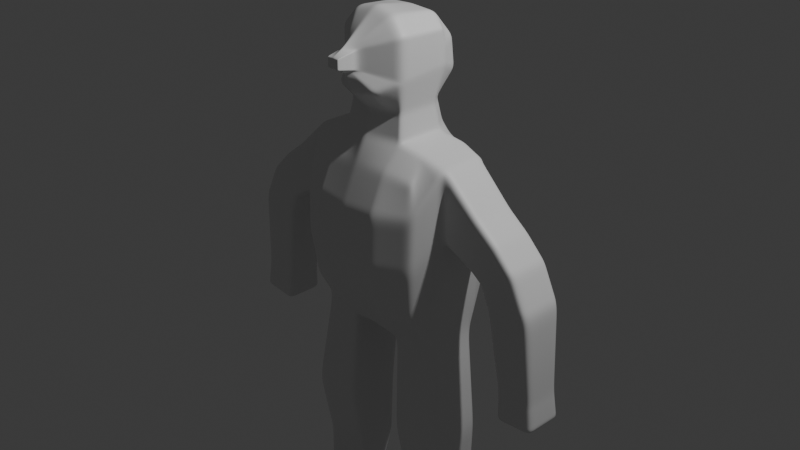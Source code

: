 # Source: Figure.blend  (saved by Blender 4.2.66; exported with 4.5.12 LTS)
import bpy
from mathutils import Matrix  # noqa: F401  (used for matrix-valued properties, if any)

bpy.ops.wm.read_factory_settings(use_empty=True)
scene = bpy.context.scene
scene.name = 'Scene'

# ---- collections
col_collection = bpy.data.collections.new('Collection'); scene.collection.children.link(col_collection)

# ---- materials (node trees are filled in below, after node groups)
mat_material = bpy.data.materials.new('Material')
mat_material.alpha_threshold = 0.0
mat_material.roughness = 0.5
mat_material.line_color = (0.0, 0.0, 0.0, 1.0)

# ---- material node trees
mat_material.use_nodes = True; mat_material.node_tree.nodes.clear()
_N = mat_material.node_tree.nodes; _L = mat_material.node_tree.links
n0 = _N.new('ShaderNodeOutputMaterial'); n0.name = 'Material Output'; n0.location = (300, 300)
n1 = _N.new('ShaderNodeBsdfPrincipled'); n1.name = 'Principled BSDF'; n1.location = (10, 300)
n1.inputs[3].default_value = 1.45
_L.new(n1.outputs[0], n0.inputs[0])
n0.is_active_output = True

# ---- world
world_world = bpy.data.worlds.new('World'); scene.world = world_world
world_world.use_nodes = True; world_world.node_tree.nodes.clear()
_N = world_world.node_tree.nodes; _L = world_world.node_tree.links
n0 = _N.new('ShaderNodeOutputWorld'); n0.name = 'World Output'; n0.location = (300, 300)
n1 = _N.new('ShaderNodeBackground'); n1.name = 'Background'; n1.location = (10, 300)
n1.inputs[0].default_value = (0.05088, 0.05088, 0.05088, 1.0)
_L.new(n1.outputs[0], n0.inputs[0])
n0.is_active_output = True
world_world.color = (0.05088, 0.05088, 0.05088)
world_world.sun_shadow_jitter_overblur = 0.0

# ---- cameras
cam_camera = bpy.data.cameras.new('Camera')
cam_camera.clip_end = 100.0
cam_camera.ortho_scale = 7.314

# ---- lights
light_light = bpy.data.lights.new('Light', 'POINT')
light_light.energy = 1000.0
light_light.shadow_soft_size = 0.1

# ---- meshes
me_cube = bpy.data.meshes.new('Cube')
me_cube.from_pydata([(-0.6603, 0.4524, 0.7309), (-0.6838, 0.5009, -0.6755), (-0.6603, -0.4751, 0.7309), (-0.6838, -0.5235, -0.6755), (0.0, 0.5491, -0.6718), (0.0, -0.5782, 0.7744), (0.0, -0.5708, -0.6718), (0.0, 0.5559, 0.7744), (-0.3597, 0.5658, -0.7185), (-0.37, -0.5485, 0.7811), (-0.3597, -0.5875, -0.7185), (-0.37, 0.5261, 0.7811), (-0.7388, -0.5746, -0.1517), (-0.7384, -0.5538, 0.4044), (-0.7384, 0.5321, 0.4044), (-0.7388, 0.553, -0.1517), (0.0, 0.7334, 0.3653), (0.0, 0.7483, -0.1798), (0.0, -0.7522, 0.3653), (0.0, -0.7668, -0.1798), (-0.3787, 0.7062, 0.3888), (-0.384, 0.735, -0.1806), (-0.3787, -0.7254, 0.3888), (-0.384, -0.7537, -0.1806), (-0.7799, 0.278, -1.045), (-0.7799, -0.2883, -1.045), (-0.6075, -0.2708, 0.9602), (-0.6075, 0.2616, 0.9602), (0.0, 0.3278, -1.107), (0.0, -0.3389, -1.107), (0.0, 0.4431, 1.056), (0.0, -0.4542, 1.056), (-0.2924, 0.3311, -1.127), (-0.2924, -0.343, -1.127), (-0.3824, 0.1826, 1.034), (-0.3824, -0.3393, 1.034), (-0.8755, -0.2851, 0.1308), (-0.8755, 0.2752, 0.1308), (-0.8788, -0.2667, 0.8753), (-0.8788, 0.2561, 0.8753), (-0.8612, 0.2043, -3.616), (-0.8959, -0.3633, -3.63), (-0.3821, 0.2043, -3.616), (-0.3474, -0.3633, -3.63), (-0.8349, 0.1717, -3.334), (-0.8512, -0.2944, -3.335), (-0.3922, -0.2944, -3.335), (-0.4084, 0.1717, -3.334), (-0.4569, -1.072, -3.579), (-0.7864, -1.072, -3.579), (-0.7812, -1.067, -3.431), (-0.4622, -1.067, -3.431), (-1.116, -0.2535, 0.001419), (-1.116, 0.2402, 0.001419), (-1.271, -0.2535, 0.5122), (-1.271, 0.2402, 0.5122), (-1.229, -0.2535, -0.05485), (-1.229, 0.2402, -0.05485), (-1.511, -0.2535, 0.3278), (-1.511, 0.2402, 0.3278), (-1.346, -0.2535, -0.1366), (-1.346, 0.2402, -0.1366), (-1.733, -0.2535, 0.107), (-1.733, 0.2402, 0.107), (-1.444, -0.2535, -0.3608), (-1.444, 0.2402, -0.3608), (-1.917, -0.2535, -0.2776), (-1.917, 0.2402, -0.2776), (-1.591, -0.2247, -1.535), (-1.591, 0.2113, -1.535), (-2.025, -0.2247, -1.495), (-2.025, 0.2113, -1.495), (0.0, 0.3811, 1.291), (0.0, -0.3945, 1.291), (-0.3427, 0.1363, 1.299), (-0.3427, -0.2944, 1.299), (0.0, 0.5303, 1.562), (0.0, -0.6004, 1.485), (-0.4089, 0.1916, 1.671), (-0.4003, -0.3339, 1.621), (0.0, 0.1811, 2.193), (0.0, -0.2859, 2.272), (-0.4083, 0.1811, 2.031), (-0.3937, -0.3331, 2.043), (-1.98, -0.2098, -1.167), (-1.575, -0.2098, -1.205), (-1.575, 0.1964, -1.205), (-1.98, 0.1964, -1.167), (-0.9012, -0.2529, -2.932), (-0.3422, -0.2529, -2.932), (-0.9012, 0.2396, -2.932), (-0.3422, 0.2396, -2.932), (-0.9214, -0.3957, -2.166), (-0.322, -0.3957, -2.166), (-0.9214, 0.2574, -2.166), (-0.322, 0.2574, -2.166), (0.0, -0.6886, 1.693), (-0.0831, -0.5933, 1.726), (0.0, -0.6886, 1.95), (-0.0831, -0.5933, 1.917), (0.0, -0.8163, 1.769), (-0.07039, -0.8163, 1.769), (0.0, -0.8163, 1.874), (-0.07039, -0.8163, 1.874), (-0.3874, -0.6621, -3.363), (-0.3602, -0.7015, -3.623), (-0.8831, -0.7015, -3.623), (-0.8559, -0.6621, -3.363), (-0.2015, -0.5801, -0.6979), (-0.2073, 0.5392, 0.7781), (-0.2015, 0.5584, -0.6979), (-0.2073, -0.5615, 0.7781), (-0.2151, -0.7594, -0.1802), (-0.2122, -0.7372, 0.3785), (-0.2151, 0.7409, -0.1802), (-0.2122, 0.7182, 0.3785), (-0.2143, 0.3783, 1.043), (-0.2143, -0.3898, 1.043), (-0.1638, 0.3296, -1.118), (-0.1638, -0.3412, -1.118), (-0.192, 0.325, 1.295), (-0.192, -0.3384, 1.295), (-0.2515, 0.5004, 1.547), (-0.2353, -0.5372, 1.522), (-0.272, 0.1811, 2.181), (-0.2413, -0.3124, 2.219), (-0.04656, -0.6352, 1.711), (-0.04656, -0.6352, 1.931), (-0.03943, -0.8163, 1.769), (-0.03943, -0.8163, 1.874), (-0.397, -0.3335, 1.829), (-0.4086, 0.1864, 1.848), (0.0, 0.4746, 1.899), (-0.0831, -0.5933, 1.82), (-0.07039, -0.8163, 1.82), (0.0, -0.8163, 1.82), (-0.03943, -0.8163, 1.82), (-0.2512, 0.4595, 1.884)], [], [(35, 26, 2, 9), (22, 9, 2, 13), (39, 27, 0, 14), (115, 109, 7, 16), (119, 29, 6, 108), (25, 33, 10, 3), (14, 0, 11, 20), (113, 111, 9, 22), (117, 35, 9, 111), (108, 112, 23, 10), (112, 113, 22, 23), (1, 15, 21, 8), (15, 14, 20, 21), (110, 114, 17, 4), (114, 115, 16, 17), (24, 37, 15, 1), (37, 39, 14, 15), (10, 23, 12, 3), (23, 22, 13, 12), (12, 13, 38, 36), (36, 38, 54, 52), (3, 12, 36, 25), (25, 36, 37, 24), (109, 11, 34, 116), (117, 31, 73, 121), (1, 8, 32, 24), (45, 44, 40, 41), (110, 4, 28, 118), (118, 28, 29, 119), (13, 2, 26, 38), (38, 26, 27, 39), (11, 0, 27, 34), (34, 27, 26, 35), (40, 42, 43, 41), (105, 104, 51, 48), (44, 47, 42, 40), (47, 46, 43, 42), (91, 89, 46, 47), (90, 91, 47, 44), (89, 88, 45, 46), (88, 90, 44, 45), (51, 50, 49, 48), (107, 106, 49, 50), (106, 105, 48, 49), (104, 107, 50, 51), (52, 54, 58, 56), (39, 37, 53, 55), (38, 39, 55, 54), (37, 36, 52, 53), (57, 56, 60, 61), (53, 52, 56, 57), (55, 53, 57, 59), (54, 55, 59, 58), (63, 61, 65, 67), (59, 57, 61, 63), (58, 59, 63, 62), (56, 58, 62, 60), (85, 84, 70, 68), (62, 63, 67, 66), (60, 62, 66, 64), (61, 60, 64, 65), (68, 70, 71, 69), (86, 85, 68, 69), (87, 86, 69, 71), (84, 87, 71, 70), (74, 75, 79, 78), (34, 35, 75, 74), (116, 34, 74, 120), (130, 79, 97, 133), (120, 74, 78, 122), (121, 73, 77, 123), (124, 82, 83, 125), (131, 130, 83, 82), (137, 131, 82, 124), (66, 67, 87, 84), (67, 65, 86, 87), (65, 64, 85, 86), (64, 66, 84, 85), (92, 94, 90, 88), (93, 92, 88, 89), (94, 95, 91, 90), (95, 93, 89, 91), (32, 33, 93, 95), (24, 32, 95, 94), (33, 25, 92, 93), (25, 24, 94, 92), (125, 83, 99, 127), (123, 77, 96, 126), (133, 97, 101, 134), (127, 99, 103, 129), (126, 96, 100, 128), (136, 129, 103, 134), (46, 45, 107, 104), (41, 43, 105, 106), (45, 41, 106, 107), (43, 46, 104, 105), (135, 102, 129, 136), (97, 126, 128, 101), (98, 127, 129, 102), (79, 123, 126, 97), (81, 125, 127, 98), (132, 137, 124, 80), (80, 124, 125, 81), (75, 121, 123, 79), (72, 120, 122, 76), (30, 116, 120, 72), (32, 118, 119, 33), (8, 110, 118, 32), (35, 117, 121, 75), (7, 109, 116, 30), (21, 20, 115, 114), (8, 21, 114, 110), (19, 18, 113, 112), (6, 19, 112, 108), (31, 117, 111, 5), (18, 5, 111, 113), (33, 119, 108, 10), (20, 11, 109, 115), (76, 122, 137, 132), (100, 135, 136, 128), (128, 136, 134, 101), (99, 133, 134, 103), (122, 78, 131, 137), (78, 79, 130, 131), (83, 130, 133, 99)])
_uv = me_cube.uv_layers.new(name='UVMap')
_uv.uv.foreach_set('vector', [0.7804, 0.6675, 0.875, 0.6675, 0.875, 0.75, 0.7804, 0.75, 0.5656, 0.9054, 0.625, 0.9054, 0.625, 1.0, 0.5656, 1.0, 0.5959, 0.1658, 0.625, 0.1658, 0.625, 0.25, 0.5656, 0.25, 0.5656, 0.358, 0.625, 0.358, 0.625, 0.375, 0.5656, 0.375, 0.233, 0.6675, 0.25, 0.6675, 0.25, 0.75, 0.233, 0.75, 0.125, 0.6675, 0.2196, 0.6675, 0.2196, 0.75, 0.125, 0.75, 0.5656, 0.25, 0.625, 0.25, 0.625, 0.3446, 0.5656, 0.3446, 0.5656, 0.892, 0.625, 0.892, 0.625, 0.9054, 0.5656, 0.9054, 0.767, 0.6675, 0.7804, 0.6675, 0.7804, 0.75, 0.767, 0.75, 0.375, 0.892, 0.4823, 0.892, 0.4823, 0.9054, 0.375, 0.9054, 0.4823, 0.892, 0.5656, 0.892, 0.5656, 0.9054, 0.4823, 0.9054, 0.375, 0.25, 0.4823, 0.25, 0.4823, 0.3446, 0.375, 0.3446, 0.4823, 0.25, 0.5656, 0.25, 0.5656, 0.3446, 0.4823, 0.3446, 0.375, 0.358, 0.4823, 0.358, 0.4823, 0.375, 0.375, 0.375, 0.4823, 0.358, 0.5656, 0.358, 0.5656, 0.375, 0.4823, 0.375, 0.375, 0.1658, 0.4823, 0.1658, 0.4823, 0.25, 0.375, 0.25, 0.4823, 0.1658, 0.5959, 0.1658, 0.5656, 0.25, 0.4823, 0.25, 0.375, 0.9054, 0.4823, 0.9054, 0.4823, 1.0, 0.375, 1.0, 0.4823, 0.9054, 0.5656, 0.9054, 0.5656, 1.0, 0.4823, 1.0, 0.4823, 0.0, 0.5656, 0.0, 0.5959, 0.0825, 0.4823, 0.0825, 0.4823, 0.0825, 0.5959, 0.0825, 0.5656, 0.0825, 0.4823, 0.0825, 0.375, 0.0, 0.4823, 0.0, 0.4823, 0.0825, 0.375, 0.0825, 0.375, 0.0825, 0.4823, 0.0825, 0.4823, 0.1658, 0.375, 0.1658, 0.767, 0.5, 0.7804, 0.5, 0.7804, 0.5842, 0.767, 0.5842, 0.767, 0.6675, 0.75, 0.6675, 0.75, 0.6675, 0.767, 0.6675, 0.125, 0.5, 0.2196, 0.5, 0.2196, 0.5842, 0.125, 0.5842, 0.375, 0.0825, 0.375, 0.1658, 0.375, 0.1658, 0.375, 0.0825, 0.233, 0.5, 0.25, 0.5, 0.25, 0.5842, 0.233, 0.5842, 0.233, 0.5842, 0.25, 0.5842, 0.25, 0.6675, 0.233, 0.6675, 0.5656, 0.0, 0.625, 0.0, 0.625, 0.0825, 0.5959, 0.0825, 0.5959, 0.0825, 0.625, 0.0825, 0.625, 0.1658, 0.5959, 0.1658, 0.7804, 0.5, 0.875, 0.5, 0.875, 0.5842, 0.7804, 0.5842, 0.7804, 0.5842, 0.875, 0.5842, 0.875, 0.6675, 0.7804, 0.6675, 0.125, 0.5842, 0.2196, 0.5842, 0.2196, 0.6675, 0.125, 0.6675, 0.2196, 0.6675, 0.2196, 0.6675, 0.2196, 0.6675, 0.2196, 0.6675, 0.125, 0.5842, 0.2196, 0.5842, 0.2196, 0.5842, 0.125, 0.5842, 0.2196, 0.5842, 0.2196, 0.6675, 0.2196, 0.6675, 0.2196, 0.5842, 0.2196, 0.5842, 0.2196, 0.6675, 0.2196, 0.6675, 0.2196, 0.5842, 0.125, 0.5842, 0.2196, 0.5842, 0.2196, 0.5842, 0.125, 0.5842, 0.2196, 0.6675, 0.125, 0.6675, 0.125, 0.6675, 0.2196, 0.6675, 0.375, 0.0825, 0.375, 0.1658, 0.375, 0.1658, 0.375, 0.0825, 0.2196, 0.6675, 0.125, 0.6675, 0.125, 0.6675, 0.2196, 0.6675, 0.375, 0.0825, 0.375, 0.0825, 0.375, 0.0825, 0.375, 0.0825, 0.125, 0.6675, 0.2196, 0.6675, 0.2196, 0.6675, 0.125, 0.6675, 0.2196, 0.6675, 0.125, 0.6675, 0.125, 0.6675, 0.2196, 0.6675, 0.4823, 0.0825, 0.5656, 0.0825, 0.5656, 0.0825, 0.4823, 0.0825, 0.5959, 0.1658, 0.4823, 0.1658, 0.4823, 0.1658, 0.5656, 0.1658, 0.5959, 0.0825, 0.5959, 0.1658, 0.5656, 0.1658, 0.5656, 0.0825, 0.4823, 0.1658, 0.4823, 0.0825, 0.4823, 0.0825, 0.4823, 0.1658, 0.4823, 0.1658, 0.4823, 0.0825, 0.4823, 0.0825, 0.4823, 0.1658, 0.4823, 0.1658, 0.4823, 0.0825, 0.4823, 0.0825, 0.4823, 0.1658, 0.5656, 0.1658, 0.4823, 0.1658, 0.4823, 0.1658, 0.5656, 0.1658, 0.5656, 0.0825, 0.5656, 0.1658, 0.5656, 0.1658, 0.5656, 0.0825, 0.5656, 0.1658, 0.4823, 0.1658, 0.4823, 0.1658, 0.5656, 0.1658, 0.5656, 0.1658, 0.4823, 0.1658, 0.4823, 0.1658, 0.5656, 0.1658, 0.5656, 0.0825, 0.5656, 0.1658, 0.5656, 0.1658, 0.5656, 0.0825, 0.4823, 0.0825, 0.5656, 0.0825, 0.5656, 0.0825, 0.4823, 0.0825, 0.4823, 0.0825, 0.5656, 0.0825, 0.5656, 0.0825, 0.4823, 0.0825, 0.5656, 0.0825, 0.5656, 0.1658, 0.5656, 0.1658, 0.5656, 0.0825, 0.4823, 0.0825, 0.5656, 0.0825, 0.5656, 0.0825, 0.4823, 0.0825, 0.4823, 0.1658, 0.4823, 0.0825, 0.4823, 0.0825, 0.4823, 0.1658, 0.4823, 0.0825, 0.5656, 0.0825, 0.5656, 0.1658, 0.4823, 0.1658, 0.4823, 0.1658, 0.4823, 0.0825, 0.4823, 0.0825, 0.4823, 0.1658, 0.5656, 0.1658, 0.4823, 0.1658, 0.4823, 0.1658, 0.5656, 0.1658, 0.5656, 0.0825, 0.5656, 0.1658, 0.5656, 0.1658, 0.5656, 0.0825, 0.7804, 0.5842, 0.7804, 0.6675, 0.7804, 0.6675, 0.7804, 0.5842, 0.7804, 0.5842, 0.7804, 0.6675, 0.7804, 0.6675, 0.7804, 0.5842, 0.767, 0.5842, 0.7804, 0.5842, 0.7804, 0.5842, 0.767, 0.5842, 0.7804, 0.6675, 0.7804, 0.6675, 0.7804, 0.6675, 0.7804, 0.6675, 0.767, 0.5842, 0.7804, 0.5842, 0.7804, 0.5842, 0.767, 0.5842, 0.767, 0.6675, 0.75, 0.6675, 0.75, 0.6675, 0.767, 0.6675, 0.767, 0.5842, 0.7804, 0.5842, 0.7804, 0.6675, 0.767, 0.6675, 0.7804, 0.5842, 0.7804, 0.6675, 0.7804, 0.6675, 0.7804, 0.5842, 0.767, 0.5842, 0.7804, 0.5842, 0.7804, 0.5842, 0.767, 0.5842, 0.5656, 0.0825, 0.5656, 0.1658, 0.5656, 0.1658, 0.5656, 0.0825, 0.5656, 0.1658, 0.4823, 0.1658, 0.4823, 0.1658, 0.5656, 0.1658, 0.4823, 0.1658, 0.4823, 0.0825, 0.4823, 0.0825, 0.4823, 0.1658, 0.4823, 0.0825, 0.5656, 0.0825, 0.5656, 0.0825, 0.4823, 0.0825, 0.375, 0.0825, 0.375, 0.1658, 0.375, 0.1658, 0.375, 0.0825, 0.2196, 0.6675, 0.125, 0.6675, 0.125, 0.6675, 0.2196, 0.6675, 0.125, 0.5842, 0.2196, 0.5842, 0.2196, 0.5842, 0.125, 0.5842, 0.2196, 0.5842, 0.2196, 0.6675, 0.2196, 0.6675, 0.2196, 0.5842, 0.2196, 0.5842, 0.2196, 0.6675, 0.2196, 0.6675, 0.2196, 0.5842, 0.125, 0.5842, 0.2196, 0.5842, 0.2196, 0.5842, 0.125, 0.5842, 0.2196, 0.6675, 0.125, 0.6675, 0.125, 0.6675, 0.2196, 0.6675, 0.375, 0.0825, 0.375, 0.1658, 0.375, 0.1658, 0.375, 0.0825, 0.767, 0.6675, 0.7804, 0.6675, 0.7804, 0.6675, 0.767, 0.6675, 0.767, 0.6675, 0.75, 0.6675, 0.75, 0.6675, 0.767, 0.6675, 0.7804, 0.6675, 0.7804, 0.6675, 0.7804, 0.6675, 0.7804, 0.6675, 0.767, 0.6675, 0.7804, 0.6675, 0.7804, 0.6675, 0.767, 0.6675, 0.767, 0.6675, 0.75, 0.6675, 0.75, 0.6675, 0.767, 0.6675, 0.767, 0.6675, 0.767, 0.6675, 0.7804, 0.6675, 0.7804, 0.6675, 0.2196, 0.6675, 0.125, 0.6675, 0.125, 0.6675, 0.2196, 0.6675, 0.125, 0.6675, 0.2196, 0.6675, 0.2196, 0.6675, 0.125, 0.6675, 0.375, 0.0825, 0.375, 0.0825, 0.375, 0.0825, 0.375, 0.0825, 0.2196, 0.6675, 0.2196, 0.6675, 0.2196, 0.6675, 0.2196, 0.6675, 0.75, 0.6675, 0.75, 0.6675, 0.767, 0.6675, 0.767, 0.6675, 0.7804, 0.6675, 0.767, 0.6675, 0.767, 0.6675, 0.7804, 0.6675, 0.75, 0.6675, 0.767, 0.6675, 0.767, 0.6675, 0.75, 0.6675, 0.7804, 0.6675, 0.767, 0.6675, 0.767, 0.6675, 0.7804, 0.6675, 0.75, 0.6675, 0.767, 0.6675, 0.767, 0.6675, 0.75, 0.6675, 0.75, 0.5842, 0.767, 0.5842, 0.767, 0.5842, 0.75, 0.5842, 0.75, 0.5842, 0.767, 0.5842, 0.767, 0.6675, 0.75, 0.6675, 0.7804, 0.6675, 0.767, 0.6675, 0.767, 0.6675, 0.7804, 0.6675, 0.75, 0.5842, 0.767, 0.5842, 0.767, 0.5842, 0.75, 0.5842, 0.75, 0.5842, 0.767, 0.5842, 0.767, 0.5842, 0.75, 0.5842, 0.2196, 0.5842, 0.233, 0.5842, 0.233, 0.6675, 0.2196, 0.6675, 0.2196, 0.5, 0.233, 0.5, 0.233, 0.5842, 0.2196, 0.5842, 0.7804, 0.6675, 0.767, 0.6675, 0.767, 0.6675, 0.7804, 0.6675, 0.75, 0.5, 0.767, 0.5, 0.767, 0.5842, 0.75, 0.5842, 0.4823, 0.3446, 0.5656, 0.3446, 0.5656, 0.358, 0.4823, 0.358, 0.375, 0.3446, 0.4823, 0.3446, 0.4823, 0.358, 0.375, 0.358, 0.4823, 0.875, 0.5656, 0.875, 0.5656, 0.892, 0.4823, 0.892, 0.375, 0.875, 0.4823, 0.875, 0.4823, 0.892, 0.375, 0.892, 0.75, 0.6675, 0.767, 0.6675, 0.767, 0.75, 0.75, 0.75, 0.5656, 0.875, 0.625, 0.875, 0.625, 0.892, 0.5656, 0.892, 0.2196, 0.6675, 0.233, 0.6675, 0.233, 0.75, 0.2196, 0.75, 0.5656, 0.3446, 0.625, 0.3446, 0.625, 0.358, 0.5656, 0.358, 0.75, 0.5842, 0.767, 0.5842, 0.767, 0.5842, 0.75, 0.5842, 0.75, 0.6675, 0.75, 0.6675, 0.767, 0.6675, 0.767, 0.6675, 0.767, 0.6675, 0.767, 0.6675, 0.7804, 0.6675, 0.7804, 0.6675, 0.7804, 0.6675, 0.7804, 0.6675, 0.7804, 0.6675, 0.7804, 0.6675, 0.767, 0.5842, 0.7804, 0.5842, 0.7804, 0.5842, 0.767, 0.5842, 0.7804, 0.5842, 0.7804, 0.6675, 0.7804, 0.6675, 0.7804, 0.5842, 0.7804, 0.6675, 0.7804, 0.6675, 0.7804, 0.6675, 0.7804, 0.6675])
me_cube.materials.append(mat_material)
me_cube.use_mirror_vertex_groups = False
me_cube.update()

# ---- objects
ob_1_man = bpy.data.objects.new('1_Man', me_cube)
ob_z_point = bpy.data.objects.new('z_point', light_light)
ob_z_cam = bpy.data.objects.new('z_cam', cam_camera)

# ---- transforms, parenting, visibility, modifiers, constraints
ob_1_man.location = (0.0, 0.0, 0.0)
ob_1_man.lock_rotations_4d = False
ob_1_man.empty_display_type = 'ARROWS'
ob_1_man.lineart.crease_threshold = 0.0
_m = ob_1_man.modifiers.new('Mirror', 'MIRROR')
_m.use_clip = True
_m = ob_1_man.modifiers.new('Subdivision', 'SUBSURF')
_m.subdivision_type = 'SIMPLE'
_m = ob_1_man.modifiers.new('Subdivision.001', 'SUBSURF')
_m.levels = 3
_m.render_levels = 3
ob_z_point.location = (4.076, 1.005, 5.904)
ob_z_point.rotation_euler = (0.6503, 0.05522, 1.866)
ob_z_point.lock_rotations_4d = False
ob_z_point.empty_display_type = 'ARROWS'
ob_z_point.color = (0.0, 0.0, 0.0, 0.0)
ob_z_point.lineart.crease_threshold = 0.0
ob_z_cam.location = (7.359, -6.926, 4.958)
ob_z_cam.rotation_euler = (1.109, 0.0, 0.8149)
ob_z_cam.lock_rotations_4d = False
ob_z_cam.empty_display_type = 'ARROWS'
ob_z_cam.color = (0.0, 0.0, 0.0, 0.0)
ob_z_cam.display_type = 'WIRE'
ob_z_cam.lineart.crease_threshold = 0.0

# ---- collection membership
col_collection.objects.link(ob_1_man)
col_collection.objects.link(ob_z_point)
col_collection.objects.link(ob_z_cam)

# ---- scene / render settings (as saved in the file)
scene.camera = ob_z_cam
scene.frame_start = 1; scene.frame_end = 250; scene.frame_set(1)
scene.render.engine = 'BLENDER_EEVEE_NEXT'
bpy.context.view_layer.update()
